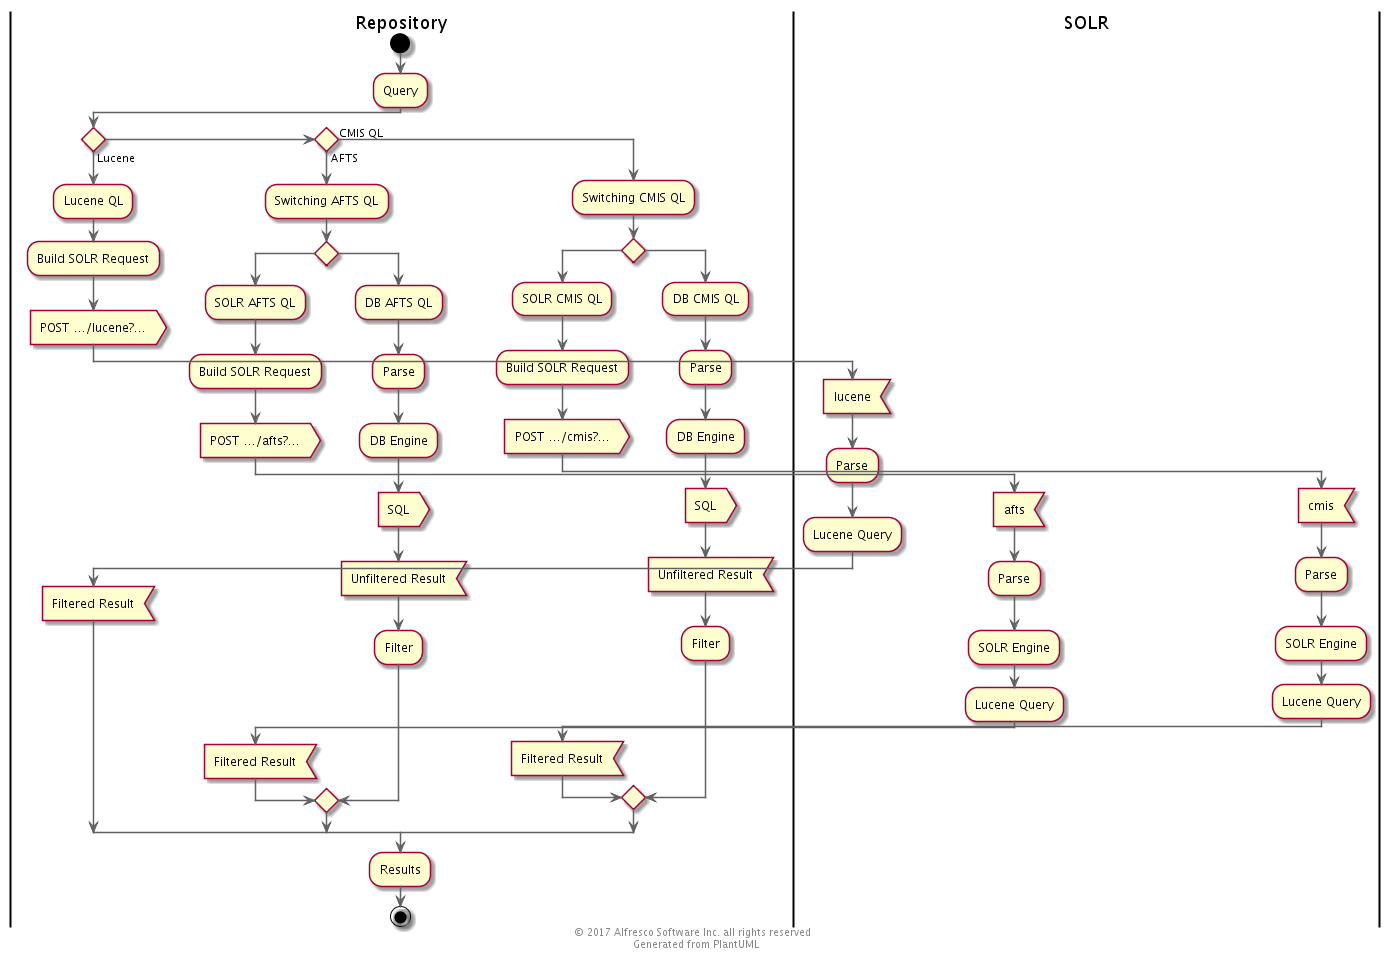

The diagram above was rendered by PlantUML. Its source (embedded in the PNG):
@startuml
' Use straight lines
skinparam linetype ortho

' Color Scheme
' Selected from Google Material Design color palette: https://material.google.com/style/color.html#color-color-palette
skinparam backgroundColor white

skinparam actorBorderColor #616161

skinparam classArrowColor #616161
skinparam classBackgroundColor #FFF9C4
skinparam classBorderColor #616161

skinparam componentArrowColor #616161
skinparam componentBackgroundColor #FFF8E1
skinparam componentBorderColor #616161

skinparam nodeArrowColor #616161
skinParam nodeBackgroundColor #E0F7FA
skinParam nodeBorderColor #616161

skinparam objectArrowColor #616161
skinParam objectBackgroundColor #FFEBEE
skinParam objectBorderColor #616161

skinparam queueArrowColor #616161
skinParam queueBackgroundColor #F3E5F5
skinParam queueBorderColor #616161

skinparam databaseArrowColor #616161
skinParam databaseBackgroundColor #E0E0E0
skinParam databaseBorderColor #616161

skinparam frameBackgroundColor #E0F7FA
skinparam frameBorderColor #616161

skinparam entityBackgroundColor #F9FBE7
skinparam entityBorderColor #616161

skinparam participantBackgroundColor #E3F2FD
skinparam participantBorderColor #616161

skinparam noteBackgroundColor #FFECB3
skinparam noteBorderColor #616161

'  Stamp the files as generated and copyrighted
center footer © 2017 Alfresco Software Inc. all rights reserved \n Generated from PlantUML
|Repository|
start
|Repository|
:Query;
if () then (Lucene)
:Lucene QL;
:Build SOLR Request;
:POST .../lucene?...>
|SOLR|
:lucene<
:Parse;
:Lucene Query;
|Repository|
:Filtered Result<
else if () then (AFTS)
:Switching AFTS QL;
if () 
:SOLR AFTS QL;
:Build SOLR Request;
:POST .../afts?...>
|SOLR|
:afts<
:Parse;
:SOLR Engine;
:Lucene Query;
|Repository|
:Filtered Result<
else ()
:DB AFTS QL;
:Parse;
:DB Engine;
:SQL>
:Unfiltered Result<
:Filter;
endif
else  (CMIS QL)
:Switching CMIS QL;
if ()  
:SOLR CMIS QL;
:Build SOLR Request;
:POST .../cmis?...>
|SOLR|
:cmis<
:Parse;
:SOLR Engine;
:Lucene Query;
|Repository|
:Filtered Result<
else ()
:DB CMIS QL;
:Parse;
:DB Engine;
:SQL>
:Unfiltered Result<
:Filter;
endif
endif
:Results;
stop
@enduml